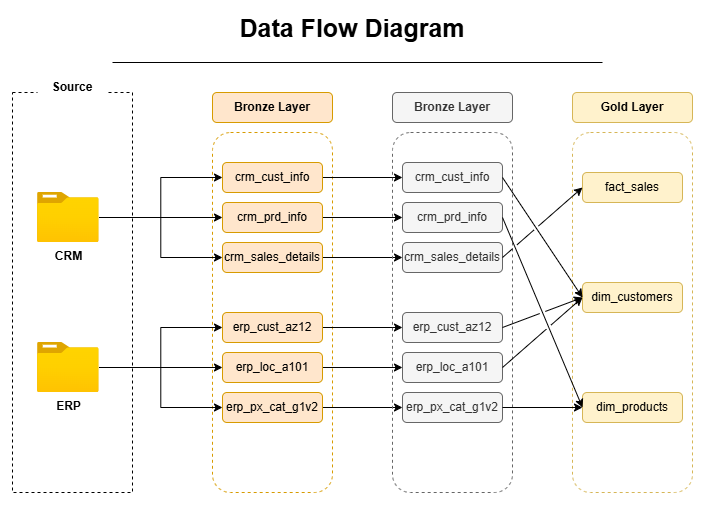

The diagram above was exported from draw.io. Its source (the exported page's mxGraphModel, read from the mxfile embedded in the PNG):
<mxGraphModel dx="1226" dy="736" grid="1" gridSize="10" guides="1" tooltips="1" connect="1" arrows="1" fold="1" page="1" pageScale="1" pageWidth="1200" pageHeight="1920" math="0" shadow="0">
  <root>
    <mxCell id="0" />
    <mxCell id="1" parent="0" />
    <mxCell id="qrxFA-bCetC-_K3geuGa-1" value="Data Flow Diagram" style="text;html=1;align=center;verticalAlign=middle;whiteSpace=wrap;rounded=0;fontStyle=1;fontSize=25;" vertex="1" parent="1">
      <mxGeometry x="445" y="40" width="230" height="30" as="geometry" />
    </mxCell>
    <mxCell id="qrxFA-bCetC-_K3geuGa-2" value="" style="group" vertex="1" connectable="0" parent="1">
      <mxGeometry x="220" y="100" width="680" height="420" as="geometry" />
    </mxCell>
    <mxCell id="jRpXF8YNdqD-tBE-8y_b-2" value="" style="rounded=1;whiteSpace=wrap;html=1;fillColor=none;strokeColor=#d6b656;dashed=1;" parent="qrxFA-bCetC-_K3geuGa-2" vertex="1">
      <mxGeometry x="560" y="60" width="120" height="360" as="geometry" />
    </mxCell>
    <mxCell id="NKWIIJz8B2ZpjIU5rm67-1" value="" style="rounded=0;whiteSpace=wrap;html=1;fillColor=none;dashed=1;" parent="qrxFA-bCetC-_K3geuGa-2" vertex="1">
      <mxGeometry y="20" width="120" height="400" as="geometry" />
    </mxCell>
    <mxCell id="NKWIIJz8B2ZpjIU5rm67-2" value="&lt;b&gt;Source&lt;/b&gt;" style="rounded=0;whiteSpace=wrap;html=1;fillColor=default;strokeColor=none;" parent="qrxFA-bCetC-_K3geuGa-2" vertex="1">
      <mxGeometry x="25" width="70" height="30" as="geometry" />
    </mxCell>
    <mxCell id="NKWIIJz8B2ZpjIU5rm67-3" value="&lt;b&gt;Bronze Layer&lt;/b&gt;" style="rounded=1;whiteSpace=wrap;html=1;fillColor=#ffe6cc;strokeColor=#d79b00;" parent="qrxFA-bCetC-_K3geuGa-2" vertex="1">
      <mxGeometry x="200" y="20" width="120" height="30" as="geometry" />
    </mxCell>
    <mxCell id="NKWIIJz8B2ZpjIU5rm67-6" value="" style="rounded=1;whiteSpace=wrap;html=1;fillColor=none;strokeColor=#d79b00;dashed=1;" parent="qrxFA-bCetC-_K3geuGa-2" vertex="1">
      <mxGeometry x="200" y="60" width="120" height="360" as="geometry" />
    </mxCell>
    <mxCell id="38_am6F9lga6TbIUzBkd-14" style="edgeStyle=orthogonalEdgeStyle;rounded=0;orthogonalLoop=1;jettySize=auto;html=1;" parent="qrxFA-bCetC-_K3geuGa-2" source="NKWIIJz8B2ZpjIU5rm67-7" target="38_am6F9lga6TbIUzBkd-3" edge="1">
      <mxGeometry relative="1" as="geometry" />
    </mxCell>
    <mxCell id="NKWIIJz8B2ZpjIU5rm67-7" value="crm_cust_info" style="rounded=1;whiteSpace=wrap;html=1;fillColor=#ffe6cc;strokeColor=#d79b00;" parent="qrxFA-bCetC-_K3geuGa-2" vertex="1">
      <mxGeometry x="210" y="90" width="100" height="30" as="geometry" />
    </mxCell>
    <mxCell id="38_am6F9lga6TbIUzBkd-13" style="edgeStyle=orthogonalEdgeStyle;rounded=0;orthogonalLoop=1;jettySize=auto;html=1;entryX=0;entryY=0.5;entryDx=0;entryDy=0;" parent="qrxFA-bCetC-_K3geuGa-2" source="NKWIIJz8B2ZpjIU5rm67-8" target="38_am6F9lga6TbIUzBkd-4" edge="1">
      <mxGeometry relative="1" as="geometry" />
    </mxCell>
    <mxCell id="NKWIIJz8B2ZpjIU5rm67-8" value="crm_prd_info" style="rounded=1;whiteSpace=wrap;html=1;fillColor=#ffe6cc;strokeColor=#d79b00;" parent="qrxFA-bCetC-_K3geuGa-2" vertex="1">
      <mxGeometry x="210" y="130" width="100" height="30" as="geometry" />
    </mxCell>
    <mxCell id="38_am6F9lga6TbIUzBkd-12" style="edgeStyle=orthogonalEdgeStyle;rounded=0;orthogonalLoop=1;jettySize=auto;html=1;entryX=0;entryY=0.5;entryDx=0;entryDy=0;" parent="qrxFA-bCetC-_K3geuGa-2" source="NKWIIJz8B2ZpjIU5rm67-9" target="38_am6F9lga6TbIUzBkd-5" edge="1">
      <mxGeometry relative="1" as="geometry" />
    </mxCell>
    <mxCell id="NKWIIJz8B2ZpjIU5rm67-9" value="crm_sales_details" style="rounded=1;whiteSpace=wrap;html=1;fillColor=#ffe6cc;strokeColor=#d79b00;" parent="qrxFA-bCetC-_K3geuGa-2" vertex="1">
      <mxGeometry x="210" y="170" width="100" height="30" as="geometry" />
    </mxCell>
    <mxCell id="38_am6F9lga6TbIUzBkd-11" style="edgeStyle=orthogonalEdgeStyle;rounded=0;orthogonalLoop=1;jettySize=auto;html=1;" parent="qrxFA-bCetC-_K3geuGa-2" source="NKWIIJz8B2ZpjIU5rm67-11" target="38_am6F9lga6TbIUzBkd-6" edge="1">
      <mxGeometry relative="1" as="geometry" />
    </mxCell>
    <mxCell id="NKWIIJz8B2ZpjIU5rm67-11" value="erp_cust_az12" style="rounded=1;whiteSpace=wrap;html=1;fillColor=#ffe6cc;strokeColor=#d79b00;" parent="qrxFA-bCetC-_K3geuGa-2" vertex="1">
      <mxGeometry x="210" y="240" width="100" height="30" as="geometry" />
    </mxCell>
    <mxCell id="38_am6F9lga6TbIUzBkd-10" style="edgeStyle=orthogonalEdgeStyle;rounded=0;orthogonalLoop=1;jettySize=auto;html=1;" parent="qrxFA-bCetC-_K3geuGa-2" source="NKWIIJz8B2ZpjIU5rm67-12" target="38_am6F9lga6TbIUzBkd-7" edge="1">
      <mxGeometry relative="1" as="geometry" />
    </mxCell>
    <mxCell id="NKWIIJz8B2ZpjIU5rm67-12" value="erp_loc_a101" style="rounded=1;whiteSpace=wrap;html=1;fillColor=#ffe6cc;strokeColor=#d79b00;" parent="qrxFA-bCetC-_K3geuGa-2" vertex="1">
      <mxGeometry x="210" y="280" width="100" height="30" as="geometry" />
    </mxCell>
    <mxCell id="38_am6F9lga6TbIUzBkd-9" style="edgeStyle=orthogonalEdgeStyle;rounded=0;orthogonalLoop=1;jettySize=auto;html=1;exitX=1;exitY=0.5;exitDx=0;exitDy=0;" parent="qrxFA-bCetC-_K3geuGa-2" source="NKWIIJz8B2ZpjIU5rm67-13" target="38_am6F9lga6TbIUzBkd-8" edge="1">
      <mxGeometry relative="1" as="geometry" />
    </mxCell>
    <mxCell id="NKWIIJz8B2ZpjIU5rm67-13" value="erp_px_cat_g1v2" style="rounded=1;whiteSpace=wrap;html=1;fillColor=#ffe6cc;strokeColor=#d79b00;" parent="qrxFA-bCetC-_K3geuGa-2" vertex="1">
      <mxGeometry x="210" y="320" width="100" height="30" as="geometry" />
    </mxCell>
    <mxCell id="NKWIIJz8B2ZpjIU5rm67-16" style="edgeStyle=orthogonalEdgeStyle;rounded=0;orthogonalLoop=1;jettySize=auto;html=1;entryX=0;entryY=0.5;entryDx=0;entryDy=0;" parent="qrxFA-bCetC-_K3geuGa-2" source="NKWIIJz8B2ZpjIU5rm67-14" target="NKWIIJz8B2ZpjIU5rm67-8" edge="1">
      <mxGeometry relative="1" as="geometry" />
    </mxCell>
    <mxCell id="NKWIIJz8B2ZpjIU5rm67-17" style="edgeStyle=orthogonalEdgeStyle;rounded=0;orthogonalLoop=1;jettySize=auto;html=1;entryX=0;entryY=0.5;entryDx=0;entryDy=0;" parent="qrxFA-bCetC-_K3geuGa-2" source="NKWIIJz8B2ZpjIU5rm67-14" target="NKWIIJz8B2ZpjIU5rm67-7" edge="1">
      <mxGeometry relative="1" as="geometry" />
    </mxCell>
    <mxCell id="NKWIIJz8B2ZpjIU5rm67-18" style="edgeStyle=orthogonalEdgeStyle;rounded=0;orthogonalLoop=1;jettySize=auto;html=1;entryX=0;entryY=0.5;entryDx=0;entryDy=0;" parent="qrxFA-bCetC-_K3geuGa-2" source="NKWIIJz8B2ZpjIU5rm67-14" target="NKWIIJz8B2ZpjIU5rm67-9" edge="1">
      <mxGeometry relative="1" as="geometry" />
    </mxCell>
    <mxCell id="NKWIIJz8B2ZpjIU5rm67-14" value="CRM" style="image;aspect=fixed;html=1;points=[];align=center;fontSize=12;image=img/lib/azure2/general/Folder_Blank.svg;fontStyle=1" parent="qrxFA-bCetC-_K3geuGa-2" vertex="1">
      <mxGeometry x="25" y="120" width="61.61" height="50" as="geometry" />
    </mxCell>
    <mxCell id="NKWIIJz8B2ZpjIU5rm67-19" style="edgeStyle=orthogonalEdgeStyle;rounded=0;orthogonalLoop=1;jettySize=auto;html=1;entryX=0;entryY=0.5;entryDx=0;entryDy=0;" parent="qrxFA-bCetC-_K3geuGa-2" source="NKWIIJz8B2ZpjIU5rm67-15" target="NKWIIJz8B2ZpjIU5rm67-12" edge="1">
      <mxGeometry relative="1" as="geometry" />
    </mxCell>
    <mxCell id="NKWIIJz8B2ZpjIU5rm67-20" style="edgeStyle=orthogonalEdgeStyle;rounded=0;orthogonalLoop=1;jettySize=auto;html=1;entryX=0;entryY=0.5;entryDx=0;entryDy=0;" parent="qrxFA-bCetC-_K3geuGa-2" source="NKWIIJz8B2ZpjIU5rm67-15" target="NKWIIJz8B2ZpjIU5rm67-11" edge="1">
      <mxGeometry relative="1" as="geometry" />
    </mxCell>
    <mxCell id="NKWIIJz8B2ZpjIU5rm67-21" style="edgeStyle=orthogonalEdgeStyle;rounded=0;orthogonalLoop=1;jettySize=auto;html=1;entryX=0;entryY=0.5;entryDx=0;entryDy=0;" parent="qrxFA-bCetC-_K3geuGa-2" source="NKWIIJz8B2ZpjIU5rm67-15" target="NKWIIJz8B2ZpjIU5rm67-13" edge="1">
      <mxGeometry relative="1" as="geometry" />
    </mxCell>
    <mxCell id="NKWIIJz8B2ZpjIU5rm67-15" value="ERP" style="image;aspect=fixed;html=1;points=[];align=center;fontSize=12;image=img/lib/azure2/general/Folder_Blank.svg;fontStyle=1" parent="qrxFA-bCetC-_K3geuGa-2" vertex="1">
      <mxGeometry x="25" y="270" width="61.61" height="50" as="geometry" />
    </mxCell>
    <mxCell id="38_am6F9lga6TbIUzBkd-1" value="&lt;b&gt;Bronze Layer&lt;/b&gt;" style="rounded=1;whiteSpace=wrap;html=1;fillColor=#f5f5f5;strokeColor=#666666;fontColor=#333333;" parent="qrxFA-bCetC-_K3geuGa-2" vertex="1">
      <mxGeometry x="380" y="20" width="120" height="30" as="geometry" />
    </mxCell>
    <mxCell id="38_am6F9lga6TbIUzBkd-2" value="" style="rounded=1;whiteSpace=wrap;html=1;fillColor=none;strokeColor=#666666;dashed=1;fontColor=#333333;" parent="qrxFA-bCetC-_K3geuGa-2" vertex="1">
      <mxGeometry x="380" y="60" width="120" height="360" as="geometry" />
    </mxCell>
    <mxCell id="38_am6F9lga6TbIUzBkd-3" value="crm_cust_info" style="rounded=1;whiteSpace=wrap;html=1;fillColor=#f5f5f5;strokeColor=#666666;fontColor=#333333;" parent="qrxFA-bCetC-_K3geuGa-2" vertex="1">
      <mxGeometry x="390" y="90" width="100" height="30" as="geometry" />
    </mxCell>
    <mxCell id="38_am6F9lga6TbIUzBkd-4" value="crm_prd_info" style="rounded=1;whiteSpace=wrap;html=1;fillColor=#f5f5f5;strokeColor=#666666;fontColor=#333333;" parent="qrxFA-bCetC-_K3geuGa-2" vertex="1">
      <mxGeometry x="390" y="130" width="100" height="30" as="geometry" />
    </mxCell>
    <mxCell id="38_am6F9lga6TbIUzBkd-5" value="crm_sales_details" style="rounded=1;whiteSpace=wrap;html=1;fillColor=#f5f5f5;strokeColor=#666666;fontColor=#333333;" parent="qrxFA-bCetC-_K3geuGa-2" vertex="1">
      <mxGeometry x="390" y="170" width="100" height="30" as="geometry" />
    </mxCell>
    <mxCell id="38_am6F9lga6TbIUzBkd-6" value="erp_cust_az12" style="rounded=1;whiteSpace=wrap;html=1;fillColor=#f5f5f5;strokeColor=#666666;fontColor=#333333;" parent="qrxFA-bCetC-_K3geuGa-2" vertex="1">
      <mxGeometry x="390" y="240" width="100" height="30" as="geometry" />
    </mxCell>
    <mxCell id="38_am6F9lga6TbIUzBkd-7" value="erp_loc_a101" style="rounded=1;whiteSpace=wrap;html=1;fillColor=#f5f5f5;strokeColor=#666666;fontColor=#333333;" parent="qrxFA-bCetC-_K3geuGa-2" vertex="1">
      <mxGeometry x="390" y="280" width="100" height="30" as="geometry" />
    </mxCell>
    <mxCell id="38_am6F9lga6TbIUzBkd-8" value="erp_px_cat_g1v2" style="rounded=1;whiteSpace=wrap;html=1;fillColor=#f5f5f5;strokeColor=#666666;fontColor=#333333;" parent="qrxFA-bCetC-_K3geuGa-2" vertex="1">
      <mxGeometry x="390" y="320" width="100" height="30" as="geometry" />
    </mxCell>
    <mxCell id="jRpXF8YNdqD-tBE-8y_b-1" value="&lt;b&gt;Gold Layer&lt;/b&gt;" style="rounded=1;whiteSpace=wrap;html=1;fillColor=#fff2cc;strokeColor=#d6b656;" parent="qrxFA-bCetC-_K3geuGa-2" vertex="1">
      <mxGeometry x="560" y="20" width="120" height="30" as="geometry" />
    </mxCell>
    <mxCell id="jRpXF8YNdqD-tBE-8y_b-3" value="dim_customers" style="rounded=1;whiteSpace=wrap;html=1;fillColor=#fff2cc;strokeColor=#d6b656;" parent="qrxFA-bCetC-_K3geuGa-2" vertex="1">
      <mxGeometry x="570" y="210" width="100" height="30" as="geometry" />
    </mxCell>
    <mxCell id="jRpXF8YNdqD-tBE-8y_b-4" value="dim_products" style="rounded=1;whiteSpace=wrap;html=1;fillColor=#fff2cc;strokeColor=#d6b656;" parent="qrxFA-bCetC-_K3geuGa-2" vertex="1">
      <mxGeometry x="570" y="320" width="100" height="30" as="geometry" />
    </mxCell>
    <mxCell id="jRpXF8YNdqD-tBE-8y_b-5" value="fact_sales" style="rounded=1;whiteSpace=wrap;html=1;fillColor=#fff2cc;strokeColor=#d6b656;" parent="qrxFA-bCetC-_K3geuGa-2" vertex="1">
      <mxGeometry x="570" y="100" width="100" height="30" as="geometry" />
    </mxCell>
    <mxCell id="hTKI6z-OpapiNvmYNPUe-9" value="" style="endArrow=classic;html=1;rounded=0;entryX=0;entryY=0.5;entryDx=0;entryDy=0;exitX=1;exitY=0.5;exitDx=0;exitDy=0;shadow=0;flowAnimation=0;jumpStyle=gap;" parent="qrxFA-bCetC-_K3geuGa-2" source="38_am6F9lga6TbIUzBkd-3" target="jRpXF8YNdqD-tBE-8y_b-3" edge="1">
      <mxGeometry width="50" height="50" relative="1" as="geometry">
        <mxPoint x="340" y="240" as="sourcePoint" />
        <mxPoint x="390" y="190" as="targetPoint" />
      </mxGeometry>
    </mxCell>
    <mxCell id="hTKI6z-OpapiNvmYNPUe-10" value="" style="endArrow=classic;html=1;rounded=0;exitX=1;exitY=0.5;exitDx=0;exitDy=0;entryX=0;entryY=0.5;entryDx=0;entryDy=0;shadow=0;flowAnimation=0;jumpStyle=gap;" parent="qrxFA-bCetC-_K3geuGa-2" source="38_am6F9lga6TbIUzBkd-4" target="jRpXF8YNdqD-tBE-8y_b-4" edge="1">
      <mxGeometry width="50" height="50" relative="1" as="geometry">
        <mxPoint x="340" y="240" as="sourcePoint" />
        <mxPoint x="390" y="190" as="targetPoint" />
      </mxGeometry>
    </mxCell>
    <mxCell id="hTKI6z-OpapiNvmYNPUe-11" value="" style="endArrow=classic;html=1;rounded=0;exitX=1;exitY=0.5;exitDx=0;exitDy=0;entryX=0;entryY=0.5;entryDx=0;entryDy=0;shadow=0;flowAnimation=0;jumpStyle=gap;" parent="qrxFA-bCetC-_K3geuGa-2" source="38_am6F9lga6TbIUzBkd-5" target="jRpXF8YNdqD-tBE-8y_b-5" edge="1">
      <mxGeometry width="50" height="50" relative="1" as="geometry">
        <mxPoint x="340" y="240" as="sourcePoint" />
        <mxPoint x="390" y="190" as="targetPoint" />
      </mxGeometry>
    </mxCell>
    <mxCell id="hTKI6z-OpapiNvmYNPUe-12" value="" style="endArrow=classic;html=1;rounded=0;exitX=1;exitY=0.5;exitDx=0;exitDy=0;entryX=0;entryY=0.5;entryDx=0;entryDy=0;shadow=0;flowAnimation=0;jumpStyle=gap;" parent="qrxFA-bCetC-_K3geuGa-2" source="38_am6F9lga6TbIUzBkd-6" target="jRpXF8YNdqD-tBE-8y_b-3" edge="1">
      <mxGeometry width="50" height="50" relative="1" as="geometry">
        <mxPoint x="340" y="240" as="sourcePoint" />
        <mxPoint x="390" y="190" as="targetPoint" />
      </mxGeometry>
    </mxCell>
    <mxCell id="hTKI6z-OpapiNvmYNPUe-13" value="" style="endArrow=classic;html=1;rounded=0;entryX=0;entryY=0.5;entryDx=0;entryDy=0;exitX=1;exitY=0.5;exitDx=0;exitDy=0;shadow=0;flowAnimation=0;jumpStyle=gap;" parent="qrxFA-bCetC-_K3geuGa-2" source="38_am6F9lga6TbIUzBkd-7" target="jRpXF8YNdqD-tBE-8y_b-3" edge="1">
      <mxGeometry width="50" height="50" relative="1" as="geometry">
        <mxPoint x="340" y="240" as="sourcePoint" />
        <mxPoint x="390" y="190" as="targetPoint" />
      </mxGeometry>
    </mxCell>
    <mxCell id="hTKI6z-OpapiNvmYNPUe-14" value="" style="endArrow=classic;html=1;rounded=0;exitX=1;exitY=0.5;exitDx=0;exitDy=0;entryX=0;entryY=0.5;entryDx=0;entryDy=0;shadow=0;flowAnimation=0;jumpStyle=gap;" parent="qrxFA-bCetC-_K3geuGa-2" source="38_am6F9lga6TbIUzBkd-8" target="jRpXF8YNdqD-tBE-8y_b-4" edge="1">
      <mxGeometry width="50" height="50" relative="1" as="geometry">
        <mxPoint x="340" y="240" as="sourcePoint" />
        <mxPoint x="390" y="190" as="targetPoint" />
      </mxGeometry>
    </mxCell>
    <mxCell id="qrxFA-bCetC-_K3geuGa-3" value="" style="endArrow=none;html=1;rounded=0;" edge="1" parent="1">
      <mxGeometry width="50" height="50" relative="1" as="geometry">
        <mxPoint x="320" y="90" as="sourcePoint" />
        <mxPoint x="810" y="90" as="targetPoint" />
      </mxGeometry>
    </mxCell>
  </root>
</mxGraphModel>